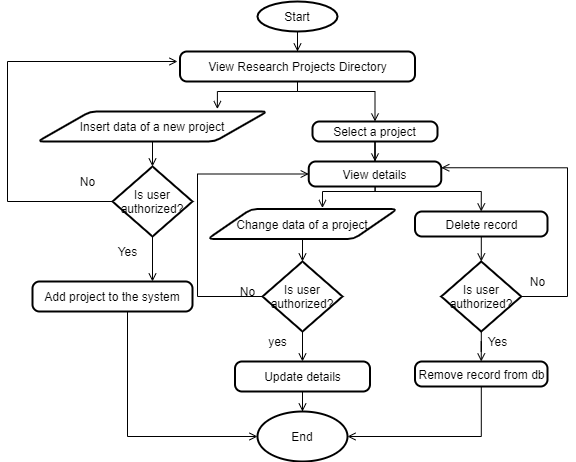

The diagram above was exported from draw.io. Its source (the exported page's mxGraphModel, read from the mxfile embedded in the PNG):
<mxGraphModel dx="868" dy="463" grid="1" gridSize="10" guides="1" tooltips="1" connect="1" arrows="1" fold="1" page="1" pageScale="1" pageWidth="850" pageHeight="1100" math="0" shadow="0">
  <root>
    <mxCell id="ApxtGBKOfaqWRtpvUBnf-0" />
    <mxCell id="ApxtGBKOfaqWRtpvUBnf-1" parent="ApxtGBKOfaqWRtpvUBnf-0" />
    <mxCell id="ApxtGBKOfaqWRtpvUBnf-16" value="" style="edgeStyle=orthogonalEdgeStyle;rounded=0;orthogonalLoop=1;jettySize=auto;html=1;startArrow=none;startFill=0;endArrow=open;endFill=0;" edge="1" parent="ApxtGBKOfaqWRtpvUBnf-1" source="ApxtGBKOfaqWRtpvUBnf-4" target="ApxtGBKOfaqWRtpvUBnf-6">
      <mxGeometry relative="1" as="geometry" />
    </mxCell>
    <mxCell id="ApxtGBKOfaqWRtpvUBnf-4" value="Start" style="strokeWidth=2;html=1;shape=mxgraph.flowchart.start_1;whiteSpace=wrap;" vertex="1" parent="ApxtGBKOfaqWRtpvUBnf-1">
      <mxGeometry x="370" y="10" width="80" height="30" as="geometry" />
    </mxCell>
    <mxCell id="ApxtGBKOfaqWRtpvUBnf-5" value="End" style="strokeWidth=2;html=1;shape=mxgraph.flowchart.start_1;whiteSpace=wrap;" vertex="1" parent="ApxtGBKOfaqWRtpvUBnf-1">
      <mxGeometry x="370" y="420" width="90" height="50" as="geometry" />
    </mxCell>
    <mxCell id="ApxtGBKOfaqWRtpvUBnf-17" style="edgeStyle=orthogonalEdgeStyle;rounded=0;orthogonalLoop=1;jettySize=auto;html=1;entryX=0.782;entryY=-0.08;entryDx=0;entryDy=0;entryPerimeter=0;startArrow=none;startFill=0;endArrow=open;endFill=0;" edge="1" parent="ApxtGBKOfaqWRtpvUBnf-1" source="ApxtGBKOfaqWRtpvUBnf-6" target="ApxtGBKOfaqWRtpvUBnf-8">
      <mxGeometry relative="1" as="geometry">
        <Array as="points">
          <mxPoint x="410" y="100" />
          <mxPoint x="330" y="100" />
        </Array>
      </mxGeometry>
    </mxCell>
    <mxCell id="ApxtGBKOfaqWRtpvUBnf-18" style="edgeStyle=orthogonalEdgeStyle;rounded=0;orthogonalLoop=1;jettySize=auto;html=1;entryX=0.5;entryY=0;entryDx=0;entryDy=0;startArrow=none;startFill=0;endArrow=open;endFill=0;" edge="1" parent="ApxtGBKOfaqWRtpvUBnf-1" source="ApxtGBKOfaqWRtpvUBnf-6" target="ApxtGBKOfaqWRtpvUBnf-15">
      <mxGeometry relative="1" as="geometry">
        <Array as="points">
          <mxPoint x="410" y="100" />
          <mxPoint x="488" y="100" />
        </Array>
      </mxGeometry>
    </mxCell>
    <mxCell id="ApxtGBKOfaqWRtpvUBnf-6" value="View Research Projects Directory" style="rounded=1;whiteSpace=wrap;html=1;absoluteArcSize=1;arcSize=14;strokeWidth=2;" vertex="1" parent="ApxtGBKOfaqWRtpvUBnf-1">
      <mxGeometry x="292.5" y="60" width="235" height="30" as="geometry" />
    </mxCell>
    <mxCell id="vxa9Ji5HAP0a8jDEG-ia-12" style="edgeStyle=orthogonalEdgeStyle;rounded=0;orthogonalLoop=1;jettySize=auto;html=1;entryX=0.5;entryY=0;entryDx=0;entryDy=0;entryPerimeter=0;startArrow=none;startFill=0;endArrow=open;endFill=0;" edge="1" parent="ApxtGBKOfaqWRtpvUBnf-1" source="ApxtGBKOfaqWRtpvUBnf-8" target="vxa9Ji5HAP0a8jDEG-ia-5">
      <mxGeometry relative="1" as="geometry" />
    </mxCell>
    <mxCell id="ApxtGBKOfaqWRtpvUBnf-8" value="Insert data of a new project" style="shape=parallelogram;html=1;strokeWidth=2;perimeter=parallelogramPerimeter;whiteSpace=wrap;rounded=1;arcSize=12;size=0.23;" vertex="1" parent="ApxtGBKOfaqWRtpvUBnf-1">
      <mxGeometry x="150" y="120" width="230" height="30" as="geometry" />
    </mxCell>
    <mxCell id="vxa9Ji5HAP0a8jDEG-ia-24" style="edgeStyle=orthogonalEdgeStyle;rounded=0;orthogonalLoop=1;jettySize=auto;html=1;entryX=0.5;entryY=0;entryDx=0;entryDy=0;entryPerimeter=0;startArrow=none;startFill=0;endArrow=open;endFill=0;" edge="1" parent="ApxtGBKOfaqWRtpvUBnf-1" source="ApxtGBKOfaqWRtpvUBnf-9" target="ApxtGBKOfaqWRtpvUBnf-5">
      <mxGeometry relative="1" as="geometry" />
    </mxCell>
    <mxCell id="ApxtGBKOfaqWRtpvUBnf-9" value="Update details" style="rounded=1;whiteSpace=wrap;html=1;absoluteArcSize=1;arcSize=14;strokeWidth=2;" vertex="1" parent="ApxtGBKOfaqWRtpvUBnf-1">
      <mxGeometry x="347.5" y="370" width="135" height="30" as="geometry" />
    </mxCell>
    <mxCell id="vxa9Ji5HAP0a8jDEG-ia-14" style="edgeStyle=orthogonalEdgeStyle;rounded=0;orthogonalLoop=1;jettySize=auto;html=1;startArrow=none;startFill=0;endArrow=open;endFill=0;" edge="1" parent="ApxtGBKOfaqWRtpvUBnf-1" source="ApxtGBKOfaqWRtpvUBnf-12" target="vxa9Ji5HAP0a8jDEG-ia-7">
      <mxGeometry relative="1" as="geometry" />
    </mxCell>
    <mxCell id="ApxtGBKOfaqWRtpvUBnf-12" value="Delete record" style="rounded=1;whiteSpace=wrap;html=1;absoluteArcSize=1;arcSize=14;strokeWidth=2;" vertex="1" parent="ApxtGBKOfaqWRtpvUBnf-1">
      <mxGeometry x="527.5" y="220" width="132.5" height="25" as="geometry" />
    </mxCell>
    <mxCell id="vxa9Ji5HAP0a8jDEG-ia-26" style="edgeStyle=orthogonalEdgeStyle;rounded=0;orthogonalLoop=1;jettySize=auto;html=1;entryX=0;entryY=0.5;entryDx=0;entryDy=0;entryPerimeter=0;startArrow=none;startFill=0;endArrow=open;endFill=0;" edge="1" parent="ApxtGBKOfaqWRtpvUBnf-1" source="ApxtGBKOfaqWRtpvUBnf-13" target="ApxtGBKOfaqWRtpvUBnf-5">
      <mxGeometry relative="1" as="geometry">
        <Array as="points">
          <mxPoint x="240" y="445" />
        </Array>
      </mxGeometry>
    </mxCell>
    <mxCell id="ApxtGBKOfaqWRtpvUBnf-13" value="Add project to the system" style="rounded=1;whiteSpace=wrap;html=1;absoluteArcSize=1;arcSize=14;strokeWidth=2;" vertex="1" parent="ApxtGBKOfaqWRtpvUBnf-1">
      <mxGeometry x="145" y="290" width="160" height="30" as="geometry" />
    </mxCell>
    <mxCell id="vxa9Ji5HAP0a8jDEG-ia-13" style="edgeStyle=orthogonalEdgeStyle;rounded=0;orthogonalLoop=1;jettySize=auto;html=1;entryX=0.5;entryY=0;entryDx=0;entryDy=0;entryPerimeter=0;startArrow=none;startFill=0;endArrow=open;endFill=0;" edge="1" parent="ApxtGBKOfaqWRtpvUBnf-1" source="ApxtGBKOfaqWRtpvUBnf-14" target="vxa9Ji5HAP0a8jDEG-ia-6">
      <mxGeometry relative="1" as="geometry" />
    </mxCell>
    <mxCell id="ApxtGBKOfaqWRtpvUBnf-14" value="Change data of a project" style="shape=parallelogram;html=1;strokeWidth=2;perimeter=parallelogramPerimeter;whiteSpace=wrap;rounded=1;arcSize=12;size=0.23;" vertex="1" parent="ApxtGBKOfaqWRtpvUBnf-1">
      <mxGeometry x="320" y="217.5" width="190" height="30" as="geometry" />
    </mxCell>
    <mxCell id="vxa9Ji5HAP0a8jDEG-ia-9" value="" style="edgeStyle=orthogonalEdgeStyle;rounded=0;orthogonalLoop=1;jettySize=auto;html=1;startArrow=none;startFill=0;endArrow=open;endFill=0;entryX=0.5;entryY=0;entryDx=0;entryDy=0;" edge="1" parent="ApxtGBKOfaqWRtpvUBnf-1" source="ApxtGBKOfaqWRtpvUBnf-15" target="vxa9Ji5HAP0a8jDEG-ia-8">
      <mxGeometry relative="1" as="geometry" />
    </mxCell>
    <mxCell id="ApxtGBKOfaqWRtpvUBnf-15" value="Select a project" style="rounded=1;whiteSpace=wrap;html=1;absoluteArcSize=1;arcSize=14;strokeWidth=2;" vertex="1" parent="ApxtGBKOfaqWRtpvUBnf-1">
      <mxGeometry x="425" y="130" width="125" height="20" as="geometry" />
    </mxCell>
    <mxCell id="vxa9Ji5HAP0a8jDEG-ia-21" style="edgeStyle=orthogonalEdgeStyle;rounded=0;orthogonalLoop=1;jettySize=auto;html=1;startArrow=none;startFill=0;endArrow=open;endFill=0;" edge="1" parent="ApxtGBKOfaqWRtpvUBnf-1" source="vxa9Ji5HAP0a8jDEG-ia-5">
      <mxGeometry relative="1" as="geometry">
        <mxPoint x="290" y="70" as="targetPoint" />
        <Array as="points">
          <mxPoint x="120" y="210" />
          <mxPoint x="120" y="70" />
        </Array>
      </mxGeometry>
    </mxCell>
    <mxCell id="vxa9Ji5HAP0a8jDEG-ia-22" style="edgeStyle=orthogonalEdgeStyle;rounded=0;orthogonalLoop=1;jettySize=auto;html=1;entryX=0.75;entryY=0;entryDx=0;entryDy=0;startArrow=none;startFill=0;endArrow=open;endFill=0;" edge="1" parent="ApxtGBKOfaqWRtpvUBnf-1" source="vxa9Ji5HAP0a8jDEG-ia-5" target="ApxtGBKOfaqWRtpvUBnf-13">
      <mxGeometry relative="1" as="geometry" />
    </mxCell>
    <mxCell id="vxa9Ji5HAP0a8jDEG-ia-5" value="Is user authorized?" style="strokeWidth=2;html=1;shape=mxgraph.flowchart.decision;whiteSpace=wrap;" vertex="1" parent="ApxtGBKOfaqWRtpvUBnf-1">
      <mxGeometry x="225" y="175" width="80" height="70" as="geometry" />
    </mxCell>
    <mxCell id="vxa9Ji5HAP0a8jDEG-ia-16" style="edgeStyle=orthogonalEdgeStyle;rounded=0;orthogonalLoop=1;jettySize=auto;html=1;entryX=0;entryY=0.5;entryDx=0;entryDy=0;startArrow=none;startFill=0;endArrow=open;endFill=0;" edge="1" parent="ApxtGBKOfaqWRtpvUBnf-1" source="vxa9Ji5HAP0a8jDEG-ia-6" target="vxa9Ji5HAP0a8jDEG-ia-8">
      <mxGeometry relative="1" as="geometry">
        <Array as="points">
          <mxPoint x="310" y="305" />
          <mxPoint x="310" y="183" />
        </Array>
      </mxGeometry>
    </mxCell>
    <mxCell id="vxa9Ji5HAP0a8jDEG-ia-17" style="edgeStyle=orthogonalEdgeStyle;rounded=0;orthogonalLoop=1;jettySize=auto;html=1;entryX=0.5;entryY=0;entryDx=0;entryDy=0;startArrow=none;startFill=0;endArrow=open;endFill=0;" edge="1" parent="ApxtGBKOfaqWRtpvUBnf-1" source="vxa9Ji5HAP0a8jDEG-ia-6" target="ApxtGBKOfaqWRtpvUBnf-9">
      <mxGeometry relative="1" as="geometry" />
    </mxCell>
    <mxCell id="vxa9Ji5HAP0a8jDEG-ia-6" value="Is user authorized?" style="strokeWidth=2;html=1;shape=mxgraph.flowchart.decision;whiteSpace=wrap;" vertex="1" parent="ApxtGBKOfaqWRtpvUBnf-1">
      <mxGeometry x="375" y="270" width="80" height="70" as="geometry" />
    </mxCell>
    <mxCell id="vxa9Ji5HAP0a8jDEG-ia-15" style="edgeStyle=orthogonalEdgeStyle;rounded=0;orthogonalLoop=1;jettySize=auto;html=1;entryX=1;entryY=0.25;entryDx=0;entryDy=0;startArrow=none;startFill=0;endArrow=open;endFill=0;" edge="1" parent="ApxtGBKOfaqWRtpvUBnf-1" source="vxa9Ji5HAP0a8jDEG-ia-7" target="vxa9Ji5HAP0a8jDEG-ia-8">
      <mxGeometry relative="1" as="geometry">
        <Array as="points">
          <mxPoint x="680" y="305" />
          <mxPoint x="680" y="176" />
        </Array>
      </mxGeometry>
    </mxCell>
    <mxCell id="vxa9Ji5HAP0a8jDEG-ia-19" style="edgeStyle=orthogonalEdgeStyle;rounded=0;orthogonalLoop=1;jettySize=auto;html=1;entryX=0.5;entryY=0;entryDx=0;entryDy=0;startArrow=none;startFill=0;endArrow=open;endFill=0;" edge="1" parent="ApxtGBKOfaqWRtpvUBnf-1" source="vxa9Ji5HAP0a8jDEG-ia-7" target="vxa9Ji5HAP0a8jDEG-ia-18">
      <mxGeometry relative="1" as="geometry" />
    </mxCell>
    <mxCell id="vxa9Ji5HAP0a8jDEG-ia-7" value="Is user authorized?" style="strokeWidth=2;html=1;shape=mxgraph.flowchart.decision;whiteSpace=wrap;" vertex="1" parent="ApxtGBKOfaqWRtpvUBnf-1">
      <mxGeometry x="553.75" y="270" width="80" height="70" as="geometry" />
    </mxCell>
    <mxCell id="vxa9Ji5HAP0a8jDEG-ia-10" style="edgeStyle=orthogonalEdgeStyle;rounded=0;orthogonalLoop=1;jettySize=auto;html=1;entryX=0.605;entryY=-0.033;entryDx=0;entryDy=0;entryPerimeter=0;startArrow=none;startFill=0;endArrow=open;endFill=0;" edge="1" parent="ApxtGBKOfaqWRtpvUBnf-1" source="vxa9Ji5HAP0a8jDEG-ia-8" target="ApxtGBKOfaqWRtpvUBnf-14">
      <mxGeometry relative="1" as="geometry">
        <Array as="points">
          <mxPoint x="488" y="200" />
          <mxPoint x="435" y="200" />
        </Array>
      </mxGeometry>
    </mxCell>
    <mxCell id="vxa9Ji5HAP0a8jDEG-ia-11" style="edgeStyle=orthogonalEdgeStyle;rounded=0;orthogonalLoop=1;jettySize=auto;html=1;entryX=0.5;entryY=0;entryDx=0;entryDy=0;startArrow=none;startFill=0;endArrow=open;endFill=0;" edge="1" parent="ApxtGBKOfaqWRtpvUBnf-1" source="vxa9Ji5HAP0a8jDEG-ia-8" target="ApxtGBKOfaqWRtpvUBnf-12">
      <mxGeometry relative="1" as="geometry">
        <Array as="points">
          <mxPoint x="488" y="200" />
          <mxPoint x="594" y="200" />
        </Array>
      </mxGeometry>
    </mxCell>
    <mxCell id="vxa9Ji5HAP0a8jDEG-ia-8" value="View details" style="rounded=1;whiteSpace=wrap;html=1;absoluteArcSize=1;arcSize=14;strokeWidth=2;" vertex="1" parent="ApxtGBKOfaqWRtpvUBnf-1">
      <mxGeometry x="421.25" y="170" width="132.5" height="25" as="geometry" />
    </mxCell>
    <mxCell id="vxa9Ji5HAP0a8jDEG-ia-25" style="edgeStyle=orthogonalEdgeStyle;rounded=0;orthogonalLoop=1;jettySize=auto;html=1;entryX=1;entryY=0.5;entryDx=0;entryDy=0;entryPerimeter=0;startArrow=none;startFill=0;endArrow=open;endFill=0;" edge="1" parent="ApxtGBKOfaqWRtpvUBnf-1" source="vxa9Ji5HAP0a8jDEG-ia-18" target="ApxtGBKOfaqWRtpvUBnf-5">
      <mxGeometry relative="1" as="geometry">
        <Array as="points">
          <mxPoint x="594" y="445" />
        </Array>
      </mxGeometry>
    </mxCell>
    <mxCell id="vxa9Ji5HAP0a8jDEG-ia-18" value="Remove record from db" style="rounded=1;whiteSpace=wrap;html=1;absoluteArcSize=1;arcSize=14;strokeWidth=2;" vertex="1" parent="ApxtGBKOfaqWRtpvUBnf-1">
      <mxGeometry x="527.5" y="370" width="132.5" height="25" as="geometry" />
    </mxCell>
    <mxCell id="vxa9Ji5HAP0a8jDEG-ia-27" value="No" style="text;html=1;align=center;verticalAlign=middle;resizable=0;points=[];autosize=1;strokeColor=none;" vertex="1" parent="ApxtGBKOfaqWRtpvUBnf-1">
      <mxGeometry x="185" y="180" width="30" height="20" as="geometry" />
    </mxCell>
    <mxCell id="vxa9Ji5HAP0a8jDEG-ia-28" value="Yes" style="text;html=1;align=center;verticalAlign=middle;resizable=0;points=[];autosize=1;strokeColor=none;" vertex="1" parent="ApxtGBKOfaqWRtpvUBnf-1">
      <mxGeometry x="220" y="250" width="40" height="20" as="geometry" />
    </mxCell>
    <mxCell id="vxa9Ji5HAP0a8jDEG-ia-29" value="No" style="text;html=1;align=center;verticalAlign=middle;resizable=0;points=[];autosize=1;strokeColor=none;" vertex="1" parent="ApxtGBKOfaqWRtpvUBnf-1">
      <mxGeometry x="345" y="290" width="30" height="20" as="geometry" />
    </mxCell>
    <mxCell id="vxa9Ji5HAP0a8jDEG-ia-30" value="yes" style="text;html=1;align=center;verticalAlign=middle;resizable=0;points=[];autosize=1;strokeColor=none;" vertex="1" parent="ApxtGBKOfaqWRtpvUBnf-1">
      <mxGeometry x="375" y="340" width="30" height="20" as="geometry" />
    </mxCell>
    <mxCell id="vxa9Ji5HAP0a8jDEG-ia-31" value="Yes" style="text;html=1;align=center;verticalAlign=middle;resizable=0;points=[];autosize=1;strokeColor=none;" vertex="1" parent="ApxtGBKOfaqWRtpvUBnf-1">
      <mxGeometry x="590" y="340" width="40" height="20" as="geometry" />
    </mxCell>
    <mxCell id="vxa9Ji5HAP0a8jDEG-ia-32" value="No" style="text;html=1;align=center;verticalAlign=middle;resizable=0;points=[];autosize=1;strokeColor=none;" vertex="1" parent="ApxtGBKOfaqWRtpvUBnf-1">
      <mxGeometry x="635" y="280" width="30" height="20" as="geometry" />
    </mxCell>
  </root>
</mxGraphModel>